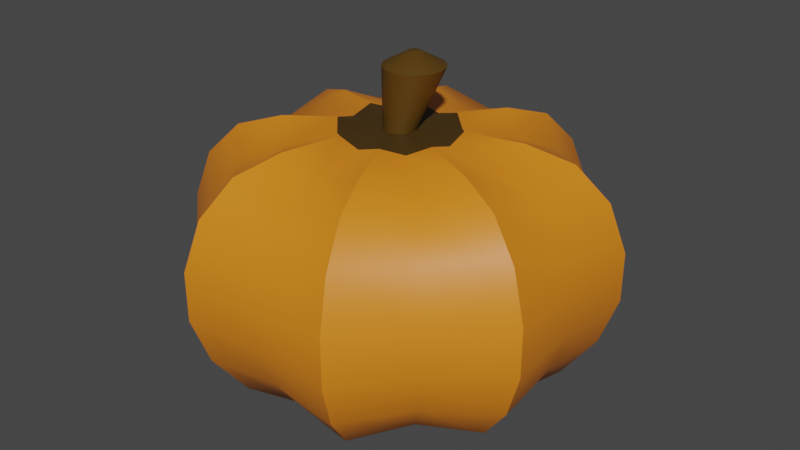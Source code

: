 # Source: Pumpkin.blend  (saved by Blender 3.3.6; exported with 4.5.12 LTS)
import bpy
from mathutils import Matrix  # noqa: F401  (used for matrix-valued properties, if any)

bpy.ops.wm.read_factory_settings(use_empty=True)
scene = bpy.context.scene
scene.name = 'Scene'

# ---- materials (node trees are filled in below, after node groups)
mat_pumpkin = bpy.data.materials.new('Pumpkin')
mat_pumpkin.use_transparent_shadow = False
mat_stem = bpy.data.materials.new('Stem')
mat_stem.use_transparent_shadow = False
mat_green = bpy.data.materials.new('Green')
mat_green.use_transparent_shadow = False

# ---- node groups
ng_auto_smooth = bpy.data.node_groups.new('Auto Smooth', 'GeometryNodeTree')
_s = ng_auto_smooth.interface.new_socket(name='Geometry', in_out='OUTPUT', socket_type='NodeSocketGeometry')
_s = ng_auto_smooth.interface.new_socket(name='Geometry', in_out='INPUT', socket_type='NodeSocketGeometry')
_s = ng_auto_smooth.interface.new_socket(name='Angle', in_out='INPUT', socket_type='NodeSocketFloat')
_s.subtype = 'ANGLE'
_s.min_value = 0.0
_s.max_value = 3.142
ng_auto_smooth.is_modifier = True
_N = ng_auto_smooth.nodes; _L = ng_auto_smooth.links
n0 = _N.new('NodeGroupOutput'); n0.name = 'Group Output'; n0.location = (480, -100)
n1 = _N.new('NodeGroupInput'); n1.name = 'Group Input'; n1.location = (-420, -300)
n2 = _N.new('NodeGroupInput'); n2.name = 'Group Input.001'; n2.location = (-60, -100)
n3 = _N.new('GeometryNodeSetShadeSmooth'); n3.name = 'Set Shade Smooth'; n3.location = (120, -100)
n3.domain = 'EDGE'
n4 = _N.new('GeometryNodeSetShadeSmooth'); n4.name = 'Set Shade Smooth.001'; n4.location = (300, -100)
n5 = _N.new('GeometryNodeInputMeshEdgeAngle'); n5.name = 'Edge Angle'; n5.location = (-420, -220)
n6 = _N.new('GeometryNodeInputEdgeSmooth'); n6.name = 'Is Edge Smooth'; n6.location = (-60, -160)
n7 = _N.new('GeometryNodeInputShadeSmooth'); n7.name = 'Is Face Smooth'; n7.location = (-240, -340)
n8 = _N.new('FunctionNodeBooleanMath'); n8.name = 'Boolean Math'; n8.location = (-60, -220)
n9 = _N.new('FunctionNodeCompare'); n9.name = 'Compare'; n9.location = (-240, -180)
n9.operation = 'LESS_EQUAL'
_L.new(n5.outputs[0], n9.inputs[0])
_L.new(n4.outputs[0], n0.inputs[0])
_L.new(n1.outputs[1], n9.inputs[1])
_L.new(n9.outputs[0], n8.inputs[0])
_L.new(n7.outputs[0], n8.inputs[1])
_L.new(n2.outputs[0], n3.inputs[0])
_L.new(n6.outputs[0], n3.inputs[1])
_L.new(n3.outputs[0], n4.inputs[0])
_L.new(n8.outputs[0], n3.inputs[2])
n0.is_active_output = True

# ---- material node trees
mat_pumpkin.use_nodes = True; mat_pumpkin.node_tree.nodes.clear()
_N = mat_pumpkin.node_tree.nodes; _L = mat_pumpkin.node_tree.links
n0 = _N.new('ShaderNodeBsdfPrincipled'); n0.name = 'Principled BSDF'; n0.location = (10, 300)
n0.distribution = 'GGX'
n0.subsurface_method = 'RANDOM_WALK_SKIN'
n0.inputs[0].default_value = (0.8, 0.2271, 0.01104, 1.0)
n0.inputs[3].default_value = 1.45
n0.inputs[27].default_value = (0.0, 0.0, 0.0, 1.0)
n0.inputs[28].default_value = 1.0
n1 = _N.new('ShaderNodeOutputMaterial'); n1.name = 'Material Output'; n1.location = (300, 300)
_L.new(n0.outputs[0], n1.inputs[0])
n1.is_active_output = True
mat_stem.use_nodes = True; mat_stem.node_tree.nodes.clear()
_N = mat_stem.node_tree.nodes; _L = mat_stem.node_tree.links
n0 = _N.new('ShaderNodeBsdfPrincipled'); n0.name = 'Principled BSDF'; n0.location = (10, 300)
n0.distribution = 'GGX'
n0.subsurface_method = 'RANDOM_WALK_SKIN'
n0.inputs[0].default_value = (0.08836, 0.04285, 0.001857, 1.0)
n0.inputs[3].default_value = 1.45
n0.inputs[27].default_value = (0.0, 0.0, 0.0, 1.0)
n0.inputs[28].default_value = 1.0
n1 = _N.new('ShaderNodeOutputMaterial'); n1.name = 'Material Output'; n1.location = (300, 300)
_L.new(n0.outputs[0], n1.inputs[0])
n1.is_active_output = True
mat_green.use_nodes = True; mat_green.node_tree.nodes.clear()
_N = mat_green.node_tree.nodes; _L = mat_green.node_tree.links
n0 = _N.new('ShaderNodeBsdfPrincipled'); n0.name = 'Principled BSDF'; n0.location = (10, 300)
n0.distribution = 'GGX'
n0.subsurface_method = 'RANDOM_WALK_SKIN'
n0.inputs[0].default_value = (0.05974, 0.03122, 0.003309, 1.0)
n0.inputs[3].default_value = 1.45
n0.inputs[27].default_value = (0.0, 0.0, 0.0, 1.0)
n0.inputs[28].default_value = 1.0
n1 = _N.new('ShaderNodeOutputMaterial'); n1.name = 'Material Output'; n1.location = (300, 300)
_L.new(n0.outputs[0], n1.inputs[0])
n1.is_active_output = True

# ---- world
world_world = bpy.data.worlds.new('World'); scene.world = world_world
world_world.use_nodes = True; world_world.node_tree.nodes.clear()
_N = world_world.node_tree.nodes; _L = world_world.node_tree.links
n0 = _N.new('ShaderNodeOutputWorld'); n0.name = 'World Output'; n0.location = (300, 300)
n1 = _N.new('ShaderNodeBackground'); n1.name = 'Background'; n1.location = (10, 300)
n1.inputs[0].default_value = (0.05088, 0.05088, 0.05088, 1.0)
_L.new(n1.outputs[0], n0.inputs[0])
n0.is_active_output = True
world_world.color = (0.05088, 0.05088, 0.05088)
world_world.use_sun_shadow = False
world_world.sun_shadow_jitter_overblur = 0.0

# ---- meshes
me_sphere = bpy.data.meshes.new('Sphere')
me_sphere.from_pydata([(0.0002568, 0.4238, 0.5093), (0.0002568, 0.7753, 0.1634), (0.0002568, 0.7753, -0.01708), (0.0002568, 0.4238, -0.4161), (0.0002568, 0.2211, -0.4726), (0.09401, 0.227, 0.5796), (0.1802, 0.435, 0.5596), (0.2518, 0.6078, 0.502), (0.303, 0.7315, 0.3677), (0.3297, 0.7959, 0.1753), (0.3297, 0.7959, -0.0253), (0.303, 0.7315, -0.2178), (0.2518, 0.6078, -0.3865), (0.1802, 0.435, -0.4686), (0.09401, 0.227, -0.5314), (0.1648, 0.1652, 0.5528), (0.2995, 0.2998, 0.5093), (0.4185, 0.4189, 0.4575), (0.5037, 0.504, 0.3366), (0.548, 0.5484, 0.1634), (0.548, 0.5484, -0.01708), (0.5037, 0.504, -0.1903), (0.4185, 0.4189, -0.3422), (0.2995, 0.2998, -0.4161), (0.1562, 0.1566, -0.4726), (0.2266, 0.0944, 0.5796), (0.4346, 0.1806, 0.5596), (0.6074, 0.2521, 0.502), (0.7311, 0.3034, 0.3677), (0.7955, 0.33, 0.1753), (0.7955, 0.33, -0.0253), (0.7311, 0.3034, -0.2178), (0.6074, 0.2521, -0.3865), (0.4346, 0.1806, -0.4686), (0.2266, 0.0944, -0.5314), (0.233, 0.0006388, 0.5528), (0.4234, 0.0006388, 0.5093), (0.5917, 0.0006387, 0.4575), (0.7122, 0.0006387, 0.3366), (0.7749, 0.0006387, 0.1634), (0.7749, 0.0006387, -0.01708), (0.7122, 0.0006387, -0.1903), (0.5917, 0.0006387, -0.3422), (0.4234, 0.0006388, -0.4161), (0.2208, 0.0006388, -0.4726), (0.2266, -0.09312, 0.5796), (0.4346, -0.1793, 0.5596), (0.6074, -0.2509, 0.502), (0.7311, -0.3021, 0.3677), (0.7955, -0.3288, 0.1753), (0.7955, -0.3288, -0.0253), (0.7311, -0.3021, -0.2178), (0.6074, -0.2509, -0.3865), (0.4346, -0.1793, -0.4686), (0.2266, -0.09312, -0.5314), (0.1648, -0.1639, 0.5528), (0.2995, -0.2986, 0.5093), (0.4185, -0.4176, 0.4575), (0.5037, -0.5028, 0.3366), (0.548, -0.5471, 0.1634), (0.548, -0.5471, -0.01708), (0.5037, -0.5028, -0.1903), (0.4185, -0.4176, -0.3422), (0.2995, -0.2986, -0.4161), (0.1562, -0.1553, -0.4726), (0.09401, -0.2257, 0.5796), (0.1802, -0.4337, 0.5596), (0.2518, -0.6065, 0.502), (0.303, -0.7302, 0.3677), (0.3297, -0.7946, 0.1753), (0.3297, -0.7946, -0.0253), (0.303, -0.7302, -0.2178), (0.2518, -0.6065, -0.3865), (0.1802, -0.4337, -0.4686), (0.09401, -0.2257, -0.5314), (0.0002567, -0.2321, 0.5528), (0.0002567, -0.4225, 0.5093), (0.0002566, -0.5909, 0.4575), (0.0002565, -0.7113, 0.3366), (0.0002566, -0.7741, 0.1634), (0.0002566, -0.7741, -0.01708), (0.0002565, -0.7113, -0.1903), (0.0002566, -0.5909, -0.3422), (0.0002567, -0.4225, -0.4161), (0.0002567, -0.2199, -0.4726), (-0.0935, -0.2257, 0.5796), (-0.1797, -0.4337, 0.5596), (-0.2512, -0.6065, 0.502), (-0.3025, -0.7302, 0.3677), (-0.3291, -0.7946, 0.1753), (-0.3291, -0.7946, -0.0253), (-0.3025, -0.7302, -0.2178), (-0.2512, -0.6065, -0.3865), (-0.1797, -0.4337, -0.4686), (-0.0935, -0.2257, -0.5314), (-0.1643, -0.1639, 0.5528), (-0.2989, -0.2986, 0.5093), (-0.418, -0.4176, 0.4575), (-0.5032, -0.5028, 0.3366), (-0.5475, -0.5471, 0.1634), (-0.5475, -0.5471, -0.01708), (-0.5032, -0.5028, -0.1903), (-0.418, -0.4176, -0.3422), (-0.2989, -0.2986, -0.4161), (-0.1557, -0.1553, -0.4726), (-0.2261, -0.09312, 0.5796), (-0.4341, -0.1793, 0.5596), (-0.6069, -0.2509, 0.502), (-0.7306, -0.3021, 0.3677), (-0.795, -0.3288, 0.1753), (-0.795, -0.3288, -0.0253), (-0.7306, -0.3021, -0.2178), (-0.6069, -0.2509, -0.3865), (-0.4341, -0.1793, -0.4686), (-0.2261, -0.09312, -0.5314), (-0.2325, 0.0006389, 0.5528), (-0.4229, 0.0006389, 0.5093), (-0.5912, 0.000639, 0.4575), (-0.7117, 0.0006392, 0.3366), (-0.7744, 0.0006391, 0.1634), (-0.7744, 0.0006391, -0.01708), (-0.7117, 0.0006392, -0.1903), (-0.5912, 0.000639, -0.3422), (-0.4229, 0.0006389, -0.4161), (-0.2202, 0.0006389, -0.4726), (-0.2261, 0.0944, 0.5796), (-0.4341, 0.1806, 0.5596), (-0.6069, 0.2521, 0.502), (-0.7306, 0.3034, 0.3677), (-0.795, 0.33, 0.1753), (-0.795, 0.33, -0.0253), (-0.7306, 0.3034, -0.2178), (-0.6069, 0.2521, -0.3865), (-0.4341, 0.1806, -0.4686), (-0.2261, 0.0944, -0.5314), (-0.1643, 0.1652, 0.5528), (-0.2989, 0.2998, 0.5093), (-0.418, 0.4189, 0.4575), (-0.5032, 0.504, 0.3366), (-0.5475, 0.5484, 0.1634), (-0.5475, 0.5484, -0.01708), (-0.5032, 0.504, -0.1903), (-0.418, 0.4189, -0.3422), (-0.2989, 0.2998, -0.4161), (-0.1557, 0.1566, -0.4726), (-0.0935, 0.227, 0.5796), (-0.1797, 0.435, 0.5596), (-0.2512, 0.6078, 0.502), (-0.3025, 0.7315, 0.3677), (-0.3291, 0.7959, 0.1753), (-0.3291, 0.7959, -0.0253), (-0.3025, 0.7315, -0.2178), (-0.2512, 0.6078, -0.3865), (-0.1797, 0.435, -0.4686), (-0.0935, 0.227, -0.5314), (0.0002569, 0.2334, 0.5528), (0.000257, 0.5921, 0.4575), (0.0002572, 0.7126, 0.3366), (0.0002572, 0.7126, -0.1903), (0.000257, 0.5921, -0.3422), (0.04568, 0.04606, 0.5656), (0.02484, 0.05999, 0.5656), (0.05961, 0.02522, 0.5656), (0.0645, 0.0006388, 0.5656), (0.05961, -0.02394, 0.5656), (0.04568, -0.04479, 0.5656), (0.02484, -0.05871, 0.5656), (0.0002568, -0.0636, 0.5656), (-0.02433, -0.05871, 0.5656), (-0.04517, -0.04479, 0.5656), (-0.05909, -0.02394, 0.5656), (-0.06398, 0.0006388, 0.5656), (-0.05909, 0.02522, 0.5656), (-0.04517, 0.04606, 0.5656), (-0.02433, 0.05999, 0.5656), (0.0002569, 0.06488, 0.5656), (0.1083, 0.1418, 0.7988), (0.06895, 0.1681, 0.7988), (0.1346, 0.1025, 0.7988), (0.1438, 0.05603, 0.7988), (0.1346, 0.009596, 0.7988), (0.1083, -0.02977, 0.7988), (0.06895, -0.05607, 0.7988), (0.02252, -0.0653, 0.7988), (-0.02391, -0.05607, 0.7988), (-0.06327, -0.02977, 0.7988), (-0.08957, 0.009596, 0.7988), (-0.09881, 0.05603, 0.7988), (-0.08957, 0.1025, 0.7988), (-0.06327, 0.1418, 0.7988), (-0.02391, 0.1681, 0.7988), (0.02252, 0.1774, 0.7988), (0.03936, 0.07287, 0.8527), (0.03163, 0.07803, 0.8527), (0.04452, 0.06514, 0.8527), (0.04634, 0.05603, 0.8527), (0.04452, 0.04691, 0.8527), (0.03936, 0.03918, 0.8527), (0.03163, 0.03402, 0.8527), (0.02252, 0.03221, 0.8527), (0.01341, 0.03402, 0.8527), (0.005678, 0.03918, 0.8527), (0.0005151, 0.04691, 0.8527), (-0.001298, 0.05603, 0.8527), (0.0005151, 0.06514, 0.8527), (0.005678, 0.07287, 0.8527), (0.01341, 0.07803, 0.8527), (0.02252, 0.07984, 0.8527)], [], [(158, 2, 10, 11), (157, 156, 7, 8), (159, 158, 11, 12), (1, 157, 8, 9), (0, 155, 5, 6), (3, 159, 12, 13), (2, 1, 9, 10), (156, 0, 6, 7), (4, 3, 13, 14), (7, 6, 16, 17), (14, 13, 23, 24), (11, 10, 20, 21), (8, 7, 17, 18), (12, 11, 21, 22), (9, 8, 18, 19), (6, 5, 15, 16), (13, 12, 22, 23), (10, 9, 19, 20), (21, 20, 30, 31), (18, 17, 27, 28), (22, 21, 31, 32), (19, 18, 28, 29), (16, 15, 25, 26), (23, 22, 32, 33), (20, 19, 29, 30), (17, 16, 26, 27), (24, 23, 33, 34), (32, 31, 41, 42), (29, 28, 38, 39), (26, 25, 35, 36), (33, 32, 42, 43), (30, 29, 39, 40), (27, 26, 36, 37), (34, 33, 43, 44), (31, 30, 40, 41), (28, 27, 37, 38), (36, 35, 45, 46), (43, 42, 52, 53), (40, 39, 49, 50), (37, 36, 46, 47), (44, 43, 53, 54), (41, 40, 50, 51), (38, 37, 47, 48), (42, 41, 51, 52), (39, 38, 48, 49), (50, 49, 59, 60), (47, 46, 56, 57), (54, 53, 63, 64), (51, 50, 60, 61), (48, 47, 57, 58), (52, 51, 61, 62), (49, 48, 58, 59), (46, 45, 55, 56), (53, 52, 62, 63), (61, 60, 70, 71), (58, 57, 67, 68), (62, 61, 71, 72), (59, 58, 68, 69), (56, 55, 65, 66), (63, 62, 72, 73), (60, 59, 69, 70), (57, 56, 66, 67), (64, 63, 73, 74), (72, 71, 81, 82), (69, 68, 78, 79), (66, 65, 75, 76), (73, 72, 82, 83), (70, 69, 79, 80), (67, 66, 76, 77), (74, 73, 83, 84), (71, 70, 80, 81), (68, 67, 77, 78), (79, 78, 88, 89), (76, 75, 85, 86), (83, 82, 92, 93), (80, 79, 89, 90), (77, 76, 86, 87), (84, 83, 93, 94), (81, 80, 90, 91), (78, 77, 87, 88), (82, 81, 91, 92), (90, 89, 99, 100), (87, 86, 96, 97), (94, 93, 103, 104), (91, 90, 100, 101), (88, 87, 97, 98), (92, 91, 101, 102), (89, 88, 98, 99), (86, 85, 95, 96), (93, 92, 102, 103), (104, 103, 113, 114), (101, 100, 110, 111), (98, 97, 107, 108), (102, 101, 111, 112), (99, 98, 108, 109), (96, 95, 105, 106), (103, 102, 112, 113), (100, 99, 109, 110), (97, 96, 106, 107), (108, 107, 117, 118), (112, 111, 121, 122), (109, 108, 118, 119), (106, 105, 115, 116), (113, 112, 122, 123), (110, 109, 119, 120), (107, 106, 116, 117), (114, 113, 123, 124), (111, 110, 120, 121), (119, 118, 128, 129), (116, 115, 125, 126), (123, 122, 132, 133), (120, 119, 129, 130), (117, 116, 126, 127), (124, 123, 133, 134), (121, 120, 130, 131), (118, 117, 127, 128), (122, 121, 131, 132), (133, 132, 142, 143), (130, 129, 139, 140), (127, 126, 136, 137), (134, 133, 143, 144), (131, 130, 140, 141), (128, 127, 137, 138), (154, 4, 14, 24, 34, 44, 54, 64, 74, 84, 94, 104, 114, 124, 134, 144), (132, 131, 141, 142), (129, 128, 138, 139), (126, 125, 135, 136), (137, 136, 146, 147), (144, 143, 153, 154), (141, 140, 150, 151), (138, 137, 147, 148), (142, 141, 151, 152), (139, 138, 148, 149), (136, 135, 145, 146), (143, 142, 152, 153), (140, 139, 149, 150), (148, 147, 156, 157), (152, 151, 158, 159), (149, 148, 157, 1), (146, 145, 155, 0), (153, 152, 159, 3), (150, 149, 1, 2), (147, 146, 0, 156), (154, 153, 3, 4), (151, 150, 2, 158), (165, 164, 180, 181), (161, 160, 15, 5), (160, 162, 25, 15), (162, 163, 35, 25), (163, 164, 45, 35), (164, 165, 55, 45), (165, 166, 65, 55), (166, 167, 75, 65), (167, 168, 85, 75), (168, 169, 95, 85), (169, 170, 105, 95), (170, 171, 115, 105), (171, 172, 125, 115), (172, 173, 135, 125), (173, 174, 145, 135), (174, 175, 155, 145), (175, 161, 5, 155), (190, 189, 205, 206), (173, 172, 188, 189), (166, 165, 181, 182), (174, 173, 189, 190), (167, 166, 182, 183), (175, 174, 190, 191), (168, 167, 183, 184), (160, 161, 177, 176), (161, 175, 191, 177), (169, 168, 184, 185), (162, 160, 176, 178), (170, 169, 185, 186), (163, 162, 178, 179), (171, 170, 186, 187), (164, 163, 179, 180), (172, 171, 187, 188), (205, 204, 203, 202, 201, 200, 199, 198, 197, 196, 195, 194, 192, 193, 207, 206), (183, 182, 198, 199), (191, 190, 206, 207), (184, 183, 199, 200), (176, 177, 193, 192), (177, 191, 207, 193), (185, 184, 200, 201), (178, 176, 192, 194), (186, 185, 201, 202), (179, 178, 194, 195), (187, 186, 202, 203), (180, 179, 195, 196), (188, 187, 203, 204), (181, 180, 196, 197), (189, 188, 204, 205), (182, 181, 197, 198)])
me_sphere.polygons.foreach_set('use_smooth', [True] * 194)
me_sphere.polygons.foreach_set('material_index', [0, 0, 0, 0, 0, 0, 0, 0, 0, 0, 0, 0, 0, 0, 0, 0, 0, 0, 0, 0, 0, 0, 0, 0, 0, 0, 0, 0, 0, 0, 0, 0, 0, 0, 0, 0, 0, 0, 0, 0, 0, 0, 0, 0, 0, 0, 0, 0, 0, 0, 0, 0, 0, 0, 0, 0, 0, 0, 0, 0, 0, 0, 0, 0, 0, 0, 0, 0, 0, 0, 0, 0, 0, 0, 0, 0, 0, 0, 0, 0, 0, 0, 0, 0, 0, 0, 0, 0, 0, 0, 0, 0, 0, 0, 0, 0, 0, 0, 0, 0, 0, 0, 0, 0, 0, 0, 0, 0, 0, 0, 0, 0, 0, 0, 0, 0, 0, 0, 0, 0, 0, 0, 0, 0, 0, 0, 0, 0, 0, 0, 0, 0, 0, 0, 0, 0, 0, 0, 0, 0, 0, 0, 0, 0, 0, 1, 2, 2, 2, 2, 2, 2, 2, 2, 2, 2, 2, 2, 2, 2, 2, 2, 1, 1, 1, 1, 1, 1, 1, 1, 1, 1, 1, 1, 1, 1, 1, 1, 1, 1, 1, 1, 1, 1, 1, 1, 1, 1, 1, 1, 1, 1, 1, 1])
_uv = me_sphere.uv_layers.new(name='UVMap')
_uv.uv.foreach_set('vector', [0.75, 0.3636, 0.75, 0.4545, 0.6875, 0.4545, 0.6875, 0.3636, 0.75, 0.6364, 0.75, 0.7273, 0.6875, 0.7273, 0.6875, 0.6364, 0.75, 0.2727, 0.75, 0.3636, 0.6875, 0.3636, 0.6875, 0.2727, 0.75, 0.5455, 0.75, 0.6364, 0.6875, 0.6364, 0.6875, 0.5455, 0.75, 0.8182, 0.75, 0.9091, 0.6875, 0.9091, 0.6875, 0.8182, 0.75, 0.1818, 0.75, 0.2727, 0.6875, 0.2727, 0.6875, 0.1818, 0.75, 0.4545, 0.75, 0.5455, 0.6875, 0.5455, 0.6875, 0.4545, 0.75, 0.7273, 0.75, 0.8182, 0.6875, 0.8182, 0.6875, 0.7273, 0.75, 0.09091, 0.75, 0.1818, 0.6875, 0.1818, 0.6875, 0.09091, 0.6875, 0.7273, 0.6875, 0.8182, 0.625, 0.8182, 0.625, 0.7273, 0.6875, 0.09091, 0.6875, 0.1818, 0.625, 0.1818, 0.625, 0.09091, 0.6875, 0.3636, 0.6875, 0.4545, 0.625, 0.4545, 0.625, 0.3636, 0.6875, 0.6364, 0.6875, 0.7273, 0.625, 0.7273, 0.625, 0.6364, 0.6875, 0.2727, 0.6875, 0.3636, 0.625, 0.3636, 0.625, 0.2727, 0.6875, 0.5455, 0.6875, 0.6364, 0.625, 0.6364, 0.625, 0.5455, 0.6875, 0.8182, 0.6875, 0.9091, 0.625, 0.9091, 0.625, 0.8182, 0.6875, 0.1818, 0.6875, 0.2727, 0.625, 0.2727, 0.625, 0.1818, 0.6875, 0.4545, 0.6875, 0.5455, 0.625, 0.5455, 0.625, 0.4545, 0.625, 0.3636, 0.625, 0.4545, 0.5625, 0.4545, 0.5625, 0.3636, 0.625, 0.6364, 0.625, 0.7273, 0.5625, 0.7273, 0.5625, 0.6364, 0.625, 0.2727, 0.625, 0.3636, 0.5625, 0.3636, 0.5625, 0.2727, 0.625, 0.5455, 0.625, 0.6364, 0.5625, 0.6364, 0.5625, 0.5455, 0.625, 0.8182, 0.625, 0.9091, 0.5625, 0.9091, 0.5625, 0.8182, 0.625, 0.1818, 0.625, 0.2727, 0.5625, 0.2727, 0.5625, 0.1818, 0.625, 0.4545, 0.625, 0.5455, 0.5625, 0.5455, 0.5625, 0.4545, 0.625, 0.7273, 0.625, 0.8182, 0.5625, 0.8182, 0.5625, 0.7273, 0.625, 0.09091, 0.625, 0.1818, 0.5625, 0.1818, 0.5625, 0.09091, 0.5625, 0.2727, 0.5625, 0.3636, 0.5, 0.3636, 0.5, 0.2727, 0.5625, 0.5455, 0.5625, 0.6364, 0.5, 0.6364, 0.5, 0.5455, 0.5625, 0.8182, 0.5625, 0.9091, 0.5, 0.9091, 0.5, 0.8182, 0.5625, 0.1818, 0.5625, 0.2727, 0.5, 0.2727, 0.5, 0.1818, 0.5625, 0.4545, 0.5625, 0.5455, 0.5, 0.5455, 0.5, 0.4545, 0.5625, 0.7273, 0.5625, 0.8182, 0.5, 0.8182, 0.5, 0.7273, 0.5625, 0.09091, 0.5625, 0.1818, 0.5, 0.1818, 0.5, 0.09091, 0.5625, 0.3636, 0.5625, 0.4545, 0.5, 0.4545, 0.5, 0.3636, 0.5625, 0.6364, 0.5625, 0.7273, 0.5, 0.7273, 0.5, 0.6364, 0.5, 0.8182, 0.5, 0.9091, 0.4375, 0.9091, 0.4375, 0.8182, 0.5, 0.1818, 0.5, 0.2727, 0.4375, 0.2727, 0.4375, 0.1818, 0.5, 0.4545, 0.5, 0.5455, 0.4375, 0.5455, 0.4375, 0.4545, 0.5, 0.7273, 0.5, 0.8182, 0.4375, 0.8182, 0.4375, 0.7273, 0.5, 0.09091, 0.5, 0.1818, 0.4375, 0.1818, 0.4375, 0.09091, 0.5, 0.3636, 0.5, 0.4545, 0.4375, 0.4545, 0.4375, 0.3636, 0.5, 0.6364, 0.5, 0.7273, 0.4375, 0.7273, 0.4375, 0.6364, 0.5, 0.2727, 0.5, 0.3636, 0.4375, 0.3636, 0.4375, 0.2727, 0.5, 0.5455, 0.5, 0.6364, 0.4375, 0.6364, 0.4375, 0.5455, 0.4375, 0.4545, 0.4375, 0.5455, 0.375, 0.5455, 0.375, 0.4545, 0.4375, 0.7273, 0.4375, 0.8182, 0.375, 0.8182, 0.375, 0.7273, 0.4375, 0.09091, 0.4375, 0.1818, 0.375, 0.1818, 0.375, 0.09091, 0.4375, 0.3636, 0.4375, 0.4545, 0.375, 0.4545, 0.375, 0.3636, 0.4375, 0.6364, 0.4375, 0.7273, 0.375, 0.7273, 0.375, 0.6364, 0.4375, 0.2727, 0.4375, 0.3636, 0.375, 0.3636, 0.375, 0.2727, 0.4375, 0.5455, 0.4375, 0.6364, 0.375, 0.6364, 0.375, 0.5455, 0.4375, 0.8182, 0.4375, 0.9091, 0.375, 0.9091, 0.375, 0.8182, 0.4375, 0.1818, 0.4375, 0.2727, 0.375, 0.2727, 0.375, 0.1818, 0.375, 0.3636, 0.375, 0.4545, 0.3125, 0.4545, 0.3125, 0.3636, 0.375, 0.6364, 0.375, 0.7273, 0.3125, 0.7273, 0.3125, 0.6364, 0.375, 0.2727, 0.375, 0.3636, 0.3125, 0.3636, 0.3125, 0.2727, 0.375, 0.5455, 0.375, 0.6364, 0.3125, 0.6364, 0.3125, 0.5455, 0.375, 0.8182, 0.375, 0.9091, 0.3125, 0.9091, 0.3125, 0.8182, 0.375, 0.1818, 0.375, 0.2727, 0.3125, 0.2727, 0.3125, 0.1818, 0.375, 0.4545, 0.375, 0.5455, 0.3125, 0.5455, 0.3125, 0.4545, 0.375, 0.7273, 0.375, 0.8182, 0.3125, 0.8182, 0.3125, 0.7273, 0.375, 0.09091, 0.375, 0.1818, 0.3125, 0.1818, 0.3125, 0.09091, 0.3125, 0.2727, 0.3125, 0.3636, 0.25, 0.3636, 0.25, 0.2727, 0.3125, 0.5455, 0.3125, 0.6364, 0.25, 0.6364, 0.25, 0.5455, 0.3125, 0.8182, 0.3125, 0.9091, 0.25, 0.9091, 0.25, 0.8182, 0.3125, 0.1818, 0.3125, 0.2727, 0.25, 0.2727, 0.25, 0.1818, 0.3125, 0.4545, 0.3125, 0.5455, 0.25, 0.5455, 0.25, 0.4545, 0.3125, 0.7273, 0.3125, 0.8182, 0.25, 0.8182, 0.25, 0.7273, 0.3125, 0.09091, 0.3125, 0.1818, 0.25, 0.1818, 0.25, 0.09091, 0.3125, 0.3636, 0.3125, 0.4545, 0.25, 0.4545, 0.25, 0.3636, 0.3125, 0.6364, 0.3125, 0.7273, 0.25, 0.7273, 0.25, 0.6364, 0.25, 0.5455, 0.25, 0.6364, 0.1875, 0.6364, 0.1875, 0.5455, 0.25, 0.8182, 0.25, 0.9091, 0.1875, 0.9091, 0.1875, 0.8182, 0.25, 0.1818, 0.25, 0.2727, 0.1875, 0.2727, 0.1875, 0.1818, 0.25, 0.4545, 0.25, 0.5455, 0.1875, 0.5455, 0.1875, 0.4545, 0.25, 0.7273, 0.25, 0.8182, 0.1875, 0.8182, 0.1875, 0.7273, 0.25, 0.09091, 0.25, 0.1818, 0.1875, 0.1818, 0.1875, 0.09091, 0.25, 0.3636, 0.25, 0.4545, 0.1875, 0.4545, 0.1875, 0.3636, 0.25, 0.6364, 0.25, 0.7273, 0.1875, 0.7273, 0.1875, 0.6364, 0.25, 0.2727, 0.25, 0.3636, 0.1875, 0.3636, 0.1875, 0.2727, 0.1875, 0.4545, 0.1875, 0.5455, 0.125, 0.5455, 0.125, 0.4545, 0.1875, 0.7273, 0.1875, 0.8182, 0.125, 0.8182, 0.125, 0.7273, 0.1875, 0.09091, 0.1875, 0.1818, 0.125, 0.1818, 0.125, 0.09091, 0.1875, 0.3636, 0.1875, 0.4545, 0.125, 0.4545, 0.125, 0.3636, 0.1875, 0.6364, 0.1875, 0.7273, 0.125, 0.7273, 0.125, 0.6364, 0.1875, 0.2727, 0.1875, 0.3636, 0.125, 0.3636, 0.125, 0.2727, 0.1875, 0.5455, 0.1875, 0.6364, 0.125, 0.6364, 0.125, 0.5455, 0.1875, 0.8182, 0.1875, 0.9091, 0.125, 0.9091, 0.125, 0.8182, 0.1875, 0.1818, 0.1875, 0.2727, 0.125, 0.2727, 0.125, 0.1818, 0.125, 0.09091, 0.125, 0.1818, 0.0625, 0.1818, 0.0625, 0.09091, 0.125, 0.3636, 0.125, 0.4545, 0.0625, 0.4545, 0.0625, 0.3636, 0.125, 0.6364, 0.125, 0.7273, 0.0625, 0.7273, 0.0625, 0.6364, 0.125, 0.2727, 0.125, 0.3636, 0.0625, 0.3636, 0.0625, 0.2727, 0.125, 0.5455, 0.125, 0.6364, 0.0625, 0.6364, 0.0625, 0.5455, 0.125, 0.8182, 0.125, 0.9091, 0.0625, 0.9091, 0.0625, 0.8182, 0.125, 0.1818, 0.125, 0.2727, 0.0625, 0.2727, 0.0625, 0.1818, 0.125, 0.4545, 0.125, 0.5455, 0.0625, 0.5455, 0.0625, 0.4545, 0.125, 0.7273, 0.125, 0.8182, 0.0625, 0.8182, 0.0625, 0.7273, 0.0625, 0.6364, 0.0625, 0.7273, 0.0, 0.7273, 0.0, 0.6364, 0.0625, 0.2727, 0.0625, 0.3636, 0.0, 0.3636, 0.0, 0.2727, 0.0625, 0.5455, 0.0625, 0.6364, 0.0, 0.6364, 0.0, 0.5455, 0.0625, 0.8182, 0.0625, 0.9091, 0.0, 0.9091, 0.0, 0.8182, 0.0625, 0.1818, 0.0625, 0.2727, 0.0, 0.2727, 0.0, 0.1818, 0.0625, 0.4545, 0.0625, 0.5455, 0.0, 0.5455, 0.0, 0.4545, 0.0625, 0.7273, 0.0625, 0.8182, 0.0, 0.8182, 0.0, 0.7273, 0.0625, 0.09091, 0.0625, 0.1818, 0.0, 0.1818, 0.0, 0.09091, 0.0625, 0.3636, 0.0625, 0.4545, 0.0, 0.4545, 0.0, 0.3636, 1.0, 0.5455, 1.0, 0.6364, 0.9375, 0.6364, 0.9375, 0.5455, 1.0, 0.8182, 1.0, 0.9091, 0.9375, 0.9091, 0.9375, 0.8182, 1.0, 0.1818, 1.0, 0.2727, 0.9375, 0.2727, 0.9375, 0.1818, 1.0, 0.4545, 1.0, 0.5455, 0.9375, 0.5455, 0.9375, 0.4545, 1.0, 0.7273, 1.0, 0.8182, 0.9375, 0.8182, 0.9375, 0.7273, 1.0, 0.09091, 1.0, 0.1818, 0.9375, 0.1818, 0.9375, 0.09091, 1.0, 0.3636, 1.0, 0.4545, 0.9375, 0.4545, 0.9375, 0.3636, 1.0, 0.6364, 1.0, 0.7273, 0.9375, 0.7273, 0.9375, 0.6364, 1.0, 0.2727, 1.0, 0.3636, 0.9375, 0.3636, 0.9375, 0.2727, 0.9375, 0.1818, 0.9375, 0.2727, 0.875, 0.2727, 0.875, 0.1818, 0.9375, 0.4545, 0.9375, 0.5455, 0.875, 0.5455, 0.875, 0.4545, 0.9375, 0.7273, 0.9375, 0.8182, 0.875, 0.8182, 0.875, 0.7273, 0.9375, 0.09091, 0.9375, 0.1818, 0.875, 0.1818, 0.875, 0.09091, 0.9375, 0.3636, 0.9375, 0.4545, 0.875, 0.4545, 0.875, 0.3636, 0.9375, 0.6364, 0.9375, 0.7273, 0.875, 0.7273, 0.875, 0.6364, 0.8125, 0.09091, 0.75, 0.09091, 0.6875, 0.09091, 0.625, 0.09091, 0.5625, 0.09091, 0.5, 0.09091, 0.4375, 0.09091, 0.375, 0.09091, 0.3125, 0.09091, 0.25, 0.09091, 0.1875, 0.09091, 0.125, 0.09091, 0.0625, 0.09091, 1.0, 0.09091, 0.9375, 0.09091, 0.875, 0.09091, 0.9375, 0.2727, 0.9375, 0.3636, 0.875, 0.3636, 0.875, 0.2727, 0.9375, 0.5455, 0.9375, 0.6364, 0.875, 0.6364, 0.875, 0.5455, 0.9375, 0.8182, 0.9375, 0.9091, 0.875, 0.9091, 0.875, 0.8182, 0.875, 0.7273, 0.875, 0.8182, 0.8125, 0.8182, 0.8125, 0.7273, 0.875, 0.09091, 0.875, 0.1818, 0.8125, 0.1818, 0.8125, 0.09091, 0.875, 0.3636, 0.875, 0.4545, 0.8125, 0.4545, 0.8125, 0.3636, 0.875, 0.6364, 0.875, 0.7273, 0.8125, 0.7273, 0.8125, 0.6364, 0.875, 0.2727, 0.875, 0.3636, 0.8125, 0.3636, 0.8125, 0.2727, 0.875, 0.5455, 0.875, 0.6364, 0.8125, 0.6364, 0.8125, 0.5455, 0.875, 0.8182, 0.875, 0.9091, 0.8125, 0.9091, 0.8125, 0.8182, 0.875, 0.1818, 0.875, 0.2727, 0.8125, 0.2727, 0.8125, 0.1818, 0.875, 0.4545, 0.875, 0.5455, 0.8125, 0.5455, 0.8125, 0.4545, 0.8125, 0.6364, 0.8125, 0.7273, 0.75, 0.7273, 0.75, 0.6364, 0.8125, 0.2727, 0.8125, 0.3636, 0.75, 0.3636, 0.75, 0.2727, 0.8125, 0.5455, 0.8125, 0.6364, 0.75, 0.6364, 0.75, 0.5455, 0.8125, 0.8182, 0.8125, 0.9091, 0.75, 0.9091, 0.75, 0.8182, 0.8125, 0.1818, 0.8125, 0.2727, 0.75, 0.2727, 0.75, 0.1818, 0.8125, 0.4545, 0.8125, 0.5455, 0.75, 0.5455, 0.75, 0.4545, 0.8125, 0.7273, 0.8125, 0.8182, 0.75, 0.8182, 0.75, 0.7273, 0.8125, 0.09091, 0.8125, 0.1818, 0.75, 0.1818, 0.75, 0.09091, 0.8125, 0.3636, 0.8125, 0.4545, 0.75, 0.4545, 0.75, 0.3636, 0.4314, 0.9091, 0.456, 0.9091, 0.456, 0.9091, 0.4314, 0.9091, 0.5449, 0.9091, 0.528, 0.9091, 0.625, 0.9091, 0.6875, 0.9091, 0.528, 0.9091, 0.5061, 0.9091, 0.5625, 0.9091, 0.625, 0.9091, 0.5061, 0.9091, 0.4815, 0.9091, 0.5, 0.9091, 0.5625, 0.9091, 0.4815, 0.9091, 0.456, 0.9091, 0.4375, 0.9091, 0.5, 0.9091, 0.456, 0.9091, 0.4314, 0.9091, 0.375, 0.9091, 0.4375, 0.9091, 0.4314, 0.9091, 0.4095, 0.9091, 0.3125, 0.9091, 0.375, 0.9091, 0.4095, 0.9091, 0.3926, 0.9091, 0.25, 0.9091, 0.3125, 0.9091, 0.3926, 0.9091, 0.3839, 0.9091, 0.1875, 0.9091, 0.25, 0.9091, 0.3839, 0.9091, 0.3876, 0.9091, 0.125, 0.9091, 0.1875, 0.9091, 0.3876, 0.9091, 0.4081, 0.9091, 0.0625, 0.9091, 0.125, 0.9091, 0.4081, 0.9091, 0.4459, 0.9091, 0.0, 0.9091, 0.0625, 0.9091, 0.4459, 0.9091, 0.4916, 0.9091, 0.9375, 0.9091, 0.0, 0.9091, 0.4916, 0.9091, 0.5294, 0.9091, 0.875, 0.9091, 0.9375, 0.9091, 0.5294, 0.9091, 0.5499, 0.9091, 0.8125, 0.9091, 0.875, 0.9091, 0.5499, 0.9091, 0.5536, 0.9091, 0.75, 0.9091, 0.8125, 0.9091, 0.5536, 0.9091, 0.5449, 0.9091, 0.6875, 0.9091, 0.75, 0.9091, 0.5499, 0.9091, 0.5294, 0.9091, 0.5294, 0.9091, 0.5499, 0.9091, 0.5294, 0.9091, 0.4916, 0.9091, 0.4916, 0.9091, 0.5294, 0.9091, 0.4095, 0.9091, 0.4314, 0.9091, 0.4314, 0.9091, 0.4095, 0.9091, 0.5499, 0.9091, 0.5294, 0.9091, 0.5294, 0.9091, 0.5499, 0.9091, 0.3926, 0.9091, 0.4095, 0.9091, 0.4095, 0.9091, 0.3926, 0.9091, 0.5536, 0.9091, 0.5499, 0.9091, 0.5499, 0.9091, 0.5536, 0.9091, 0.3839, 0.9091, 0.3926, 0.9091, 0.3926, 0.9091, 0.3839, 0.9091, 0.528, 0.9091, 0.5449, 0.9091, 0.5449, 0.9091, 0.528, 0.9091, 0.5449, 0.9091, 0.5536, 0.9091, 0.5536, 0.9091, 0.5449, 0.9091, 0.3876, 0.9091, 0.3839, 0.9091, 0.3839, 0.9091, 0.3876, 0.9091, 0.5061, 0.9091, 0.528, 0.9091, 0.528, 0.9091, 0.5061, 0.9091, 0.4081, 0.9091, 0.3876, 0.9091, 0.3876, 0.9091, 0.4081, 0.9091, 0.4815, 0.9091, 0.5061, 0.9091, 0.5061, 0.9091, 0.4815, 0.9091, 0.4459, 0.9091, 0.4081, 0.9091, 0.4081, 0.9091, 0.4459, 0.9091, 0.456, 0.9091, 0.4815, 0.9091, 0.4815, 0.9091, 0.456, 0.9091, 0.4916, 0.9091, 0.4459, 0.9091, 0.4459, 0.9091, 0.4916, 0.9091, 0.5294, 0.9091, 0.4916, 0.9091, 0.4459, 0.9091, 0.4081, 0.9091, 0.3876, 0.9091, 0.3839, 0.9091, 0.3926, 0.9091, 0.4095, 0.9091, 0.4314, 0.9091, 0.456, 0.9091, 0.4815, 0.9091, 0.5061, 0.9091, 0.528, 0.9091, 0.5449, 0.9091, 0.5536, 0.9091, 0.5499, 0.9091, 0.3926, 0.9091, 0.4095, 0.9091, 0.4095, 0.9091, 0.3926, 0.9091, 0.5536, 0.9091, 0.5499, 0.9091, 0.5499, 0.9091, 0.5536, 0.9091, 0.3839, 0.9091, 0.3926, 0.9091, 0.3926, 0.9091, 0.3839, 0.9091, 0.528, 0.9091, 0.5449, 0.9091, 0.5449, 0.9091, 0.528, 0.9091, 0.5449, 0.9091, 0.5536, 0.9091, 0.5536, 0.9091, 0.5449, 0.9091, 0.3876, 0.9091, 0.3839, 0.9091, 0.3839, 0.9091, 0.3876, 0.9091, 0.5061, 0.9091, 0.528, 0.9091, 0.528, 0.9091, 0.5061, 0.9091, 0.4081, 0.9091, 0.3876, 0.9091, 0.3876, 0.9091, 0.4081, 0.9091, 0.4815, 0.9091, 0.5061, 0.9091, 0.5061, 0.9091, 0.4815, 0.9091, 0.4459, 0.9091, 0.4081, 0.9091, 0.4081, 0.9091, 0.4459, 0.9091, 0.456, 0.9091, 0.4815, 0.9091, 0.4815, 0.9091, 0.456, 0.9091, 0.4916, 0.9091, 0.4459, 0.9091, 0.4459, 0.9091, 0.4916, 0.9091, 0.4314, 0.9091, 0.456, 0.9091, 0.456, 0.9091, 0.4314, 0.9091, 0.5294, 0.9091, 0.4916, 0.9091, 0.4916, 0.9091, 0.5294, 0.9091, 0.4095, 0.9091, 0.4314, 0.9091, 0.4314, 0.9091, 0.4095, 0.9091])
me_sphere.materials.append(mat_pumpkin)
me_sphere.materials.append(mat_stem)
me_sphere.materials.append(mat_green)
me_sphere.update()

# ---- objects
ob_sphere = bpy.data.objects.new('Sphere', me_sphere)

# ---- transforms, parenting, visibility, modifiers, constraints
ob_sphere.location = (0.0, 0.0, 0.0)
ob_sphere.scale = (0.4968, 0.4968, 0.4968)
_m = ob_sphere.modifiers.new('Auto Smooth', 'NODES')
_m.node_group = ng_auto_smooth
_gi = [s.identifier for s in ng_auto_smooth.interface.items_tree if s.item_type == 'SOCKET' and s.in_out == 'INPUT']
_m[_gi[1]] = 0.5236  # Angle

# ---- collection membership
scene.collection.objects.link(ob_sphere)

# ---- scene / render settings (as saved in the file)
scene.frame_start = 1; scene.frame_end = 250; scene.frame_set(1)
scene.render.engine = 'BLENDER_EEVEE_NEXT'
scene.cycles.sampling_pattern = 'TABULATED_SOBOL'
scene.cycles.use_light_tree = False
scene.view_settings.view_transform = 'Filmic'
bpy.context.view_layer.update()

# ---- added for rendering (the .blend has no active camera and no usable light): camera, sun
cam_auto = bpy.data.cameras.new('AutoCamera')
cam_auto.lens = 50.0
cam_auto.sensor_width = 36.0
cam_auto.clip_end = 1000.0
ob_auto_camera = bpy.data.objects.new('AutoCamera', cam_auto)
scene.collection.objects.link(ob_auto_camera)
ob_auto_camera.location = (1.214, -1.45632, 1.0509)
ob_auto_camera.rotation_euler = (1.09748, -7.21219e-08, 0.694738)
scene.camera = ob_auto_camera
light_auto_sun = bpy.data.lights.new('AutoSun', 'SUN')
light_auto_sun.energy = 3.0
light_auto_sun.angle = 0.0523599
ob_auto_sun = bpy.data.objects.new('AutoSun', light_auto_sun)
scene.collection.objects.link(ob_auto_sun)
ob_auto_sun.rotation_euler = (0.872665, 0.174533, 0.523599)
bpy.context.view_layer.update()
